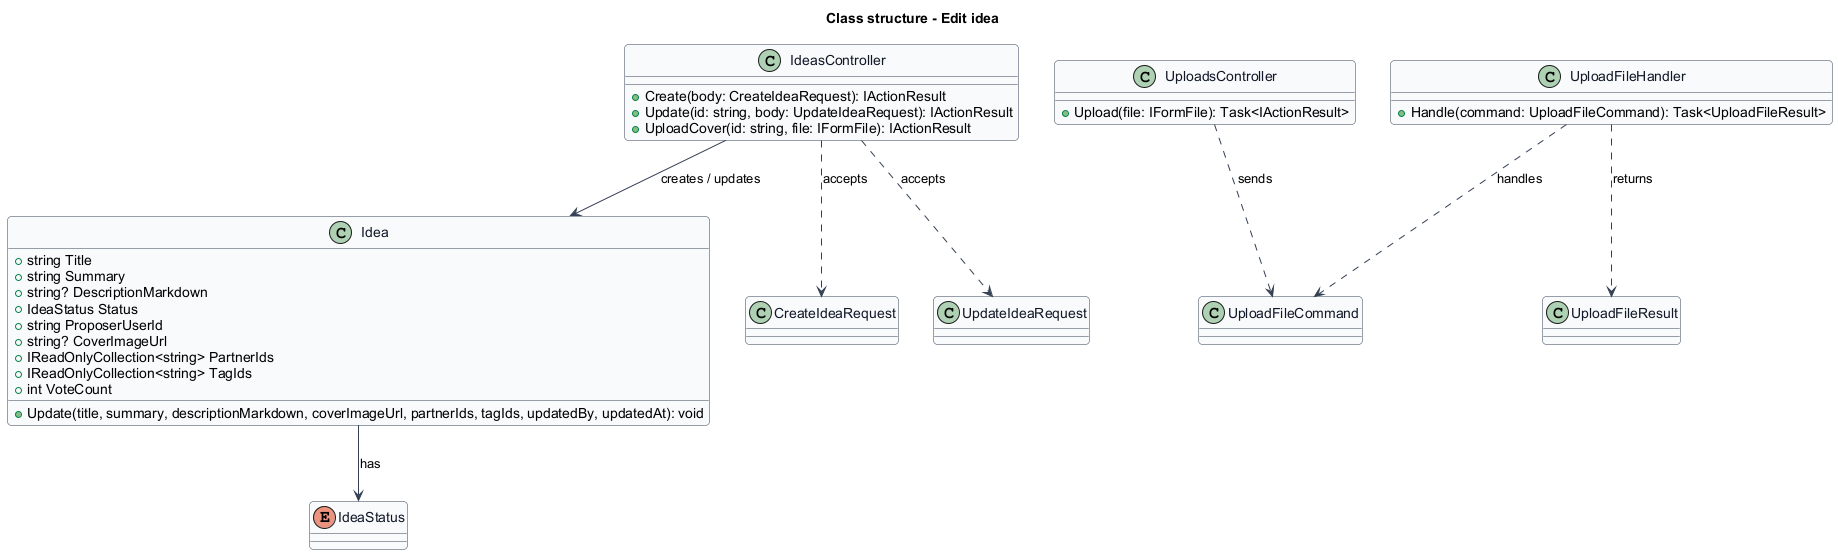

The diagram above was rendered by PlantUML. Its source (embedded in the PNG):
@startuml
skinparam backgroundColor #FFFFFF
skinparam shadowing false
skinparam roundcorner 8
skinparam defaultFontName Arial
skinparam ArrowColor #344054
skinparam class {
  BorderColor #344054
  FontColor #101828
  BackgroundColor #F9FAFB
}
title Class structure - Edit idea
class Idea {
  +string Title
  +string Summary
  +string? DescriptionMarkdown
  +IdeaStatus Status
  +string ProposerUserId
  +string? CoverImageUrl
  +IReadOnlyCollection<string> PartnerIds
  +IReadOnlyCollection<string> TagIds
  +int VoteCount
  +Update(title, summary, descriptionMarkdown, coverImageUrl, partnerIds, tagIds, updatedBy, updatedAt): void
}
enum IdeaStatus
class IdeasController {
  +Create(body: CreateIdeaRequest): IActionResult
  +Update(id: string, body: UpdateIdeaRequest): IActionResult
  +UploadCover(id: string, file: IFormFile): IActionResult
}
class CreateIdeaRequest
class UpdateIdeaRequest
class UploadsController {
  +Upload(file: IFormFile): Task<IActionResult>
}
class UploadFileCommand
class UploadFileHandler {
  +Handle(command: UploadFileCommand): Task<UploadFileResult>
}
class UploadFileResult
IdeasController ..> CreateIdeaRequest : accepts
IdeasController ..> UpdateIdeaRequest : accepts
IdeasController --> Idea : creates / updates
UploadsController ..> UploadFileCommand : sends
UploadFileHandler ..> UploadFileCommand : handles
UploadFileHandler ..> UploadFileResult : returns
Idea --> IdeaStatus : has
@enduml